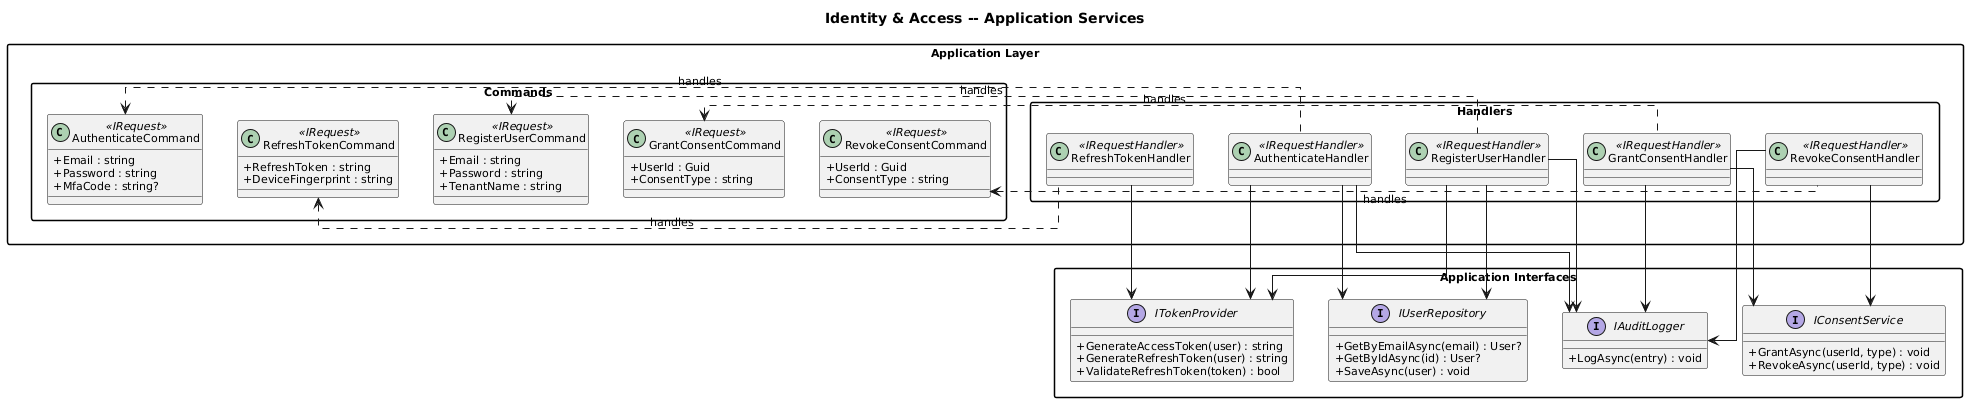

The diagram above was rendered by PlantUML. Its source (embedded in the PNG):
@startuml
skinparam defaultFontSize 11
skinparam classAttributeIconSize 0
skinparam linetype ortho
skinparam packageStyle rectangle

title Identity & Access -- Application Services

package "Application Layer" {

    package "Commands" {
        class RegisterUserCommand <<IRequest>> {
            +Email : string
            +Password : string
            +TenantName : string
        }

        class AuthenticateCommand <<IRequest>> {
            +Email : string
            +Password : string
            +MfaCode : string?
        }

        class RefreshTokenCommand <<IRequest>> {
            +RefreshToken : string
            +DeviceFingerprint : string
        }

        class GrantConsentCommand <<IRequest>> {
            +UserId : Guid
            +ConsentType : string
        }

        class RevokeConsentCommand <<IRequest>> {
            +UserId : Guid
            +ConsentType : string
        }
    }

    package "Handlers" {
        class RegisterUserHandler <<IRequestHandler>>
        class AuthenticateHandler <<IRequestHandler>>
        class RefreshTokenHandler <<IRequestHandler>>
        class GrantConsentHandler <<IRequestHandler>>
        class RevokeConsentHandler <<IRequestHandler>>
    }
}

package "Application Interfaces" {
    interface IUserRepository {
        +GetByEmailAsync(email) : User?
        +GetByIdAsync(id) : User?
        +SaveAsync(user) : void
    }

    interface IAuditLogger {
        +LogAsync(entry) : void
    }

    interface IConsentService {
        +GrantAsync(userId, type) : void
        +RevokeAsync(userId, type) : void
    }

    interface ITokenProvider {
        +GenerateAccessToken(user) : string
        +GenerateRefreshToken(user) : string
        +ValidateRefreshToken(token) : bool
    }
}

RegisterUserHandler --> IUserRepository
RegisterUserHandler --> IAuditLogger
RegisterUserHandler --> ITokenProvider
AuthenticateHandler --> IUserRepository
AuthenticateHandler --> ITokenProvider
AuthenticateHandler --> IAuditLogger
RefreshTokenHandler --> ITokenProvider
GrantConsentHandler --> IConsentService
GrantConsentHandler --> IAuditLogger
RevokeConsentHandler --> IConsentService
RevokeConsentHandler --> IAuditLogger

RegisterUserHandler .left.> RegisterUserCommand : handles
AuthenticateHandler .left.> AuthenticateCommand : handles
RefreshTokenHandler .left.> RefreshTokenCommand : handles
GrantConsentHandler .left.> GrantConsentCommand : handles
RevokeConsentHandler .left.> RevokeConsentCommand : handles
@enduml